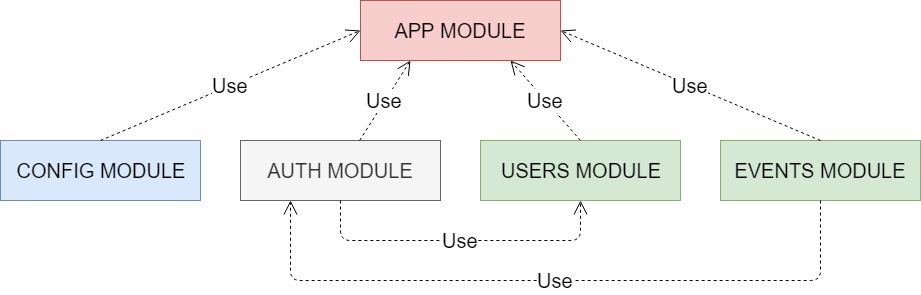

The diagram above was exported from draw.io. Its source (the exported page's mxGraphModel, read from the mxfile embedded in the PNG):
<mxGraphModel dx="2249" dy="715" grid="1" gridSize="10" guides="1" tooltips="1" connect="1" arrows="1" fold="1" page="1" pageScale="1" pageWidth="827" pageHeight="1169" math="0" shadow="0">
  <root>
    <mxCell id="0" />
    <mxCell id="1" parent="0" />
    <mxCell id="j3GfSJjPUvOgHMUE9C4t-1" value="USERS MODULE" style="rounded=0;whiteSpace=wrap;html=1;fontSize=20;fillColor=#d5e8d4;strokeColor=#82b366;" vertex="1" parent="1">
      <mxGeometry x="240" y="180" width="200" height="60" as="geometry" />
    </mxCell>
    <mxCell id="j3GfSJjPUvOgHMUE9C4t-2" value="APP MODULE" style="rounded=0;whiteSpace=wrap;html=1;fontSize=20;fillColor=#f8cecc;strokeColor=#b85450;" vertex="1" parent="1">
      <mxGeometry x="120" y="40" width="200" height="60" as="geometry" />
    </mxCell>
    <mxCell id="j3GfSJjPUvOgHMUE9C4t-3" value="CONFIG MODULE" style="rounded=0;whiteSpace=wrap;html=1;fontSize=20;fillColor=#dae8fc;strokeColor=#6c8ebf;" vertex="1" parent="1">
      <mxGeometry x="-240" y="180" width="200" height="60" as="geometry" />
    </mxCell>
    <mxCell id="j3GfSJjPUvOgHMUE9C4t-4" value="AUTH MODULE" style="rounded=0;whiteSpace=wrap;html=1;fontSize=20;fillColor=#f5f5f5;strokeColor=#666666;fontColor=#333333;" vertex="1" parent="1">
      <mxGeometry y="180" width="200" height="60" as="geometry" />
    </mxCell>
    <mxCell id="j3GfSJjPUvOgHMUE9C4t-6" value="Use" style="endArrow=open;endSize=12;dashed=1;html=1;fontSize=20;entryX=0.25;entryY=1;entryDx=0;entryDy=0;" edge="1" parent="1" source="j3GfSJjPUvOgHMUE9C4t-4" target="j3GfSJjPUvOgHMUE9C4t-2">
      <mxGeometry width="160" relative="1" as="geometry">
        <mxPoint x="160" y="320" as="sourcePoint" />
        <mxPoint x="320" y="320" as="targetPoint" />
      </mxGeometry>
    </mxCell>
    <mxCell id="j3GfSJjPUvOgHMUE9C4t-7" value="Use" style="endArrow=open;endSize=12;dashed=1;html=1;fontSize=20;entryX=0.75;entryY=1;entryDx=0;entryDy=0;exitX=0.5;exitY=0;exitDx=0;exitDy=0;" edge="1" parent="1" source="j3GfSJjPUvOgHMUE9C4t-1" target="j3GfSJjPUvOgHMUE9C4t-2">
      <mxGeometry width="160" relative="1" as="geometry">
        <mxPoint x="160" y="360" as="sourcePoint" />
        <mxPoint x="320" y="360" as="targetPoint" />
      </mxGeometry>
    </mxCell>
    <mxCell id="j3GfSJjPUvOgHMUE9C4t-8" value="Use" style="endArrow=open;endSize=12;dashed=1;html=1;fontSize=20;entryX=0;entryY=0.5;entryDx=0;entryDy=0;exitX=0.5;exitY=0;exitDx=0;exitDy=0;" edge="1" parent="1" source="j3GfSJjPUvOgHMUE9C4t-3" target="j3GfSJjPUvOgHMUE9C4t-2">
      <mxGeometry width="160" relative="1" as="geometry">
        <mxPoint x="160" y="360" as="sourcePoint" />
        <mxPoint x="320" y="360" as="targetPoint" />
      </mxGeometry>
    </mxCell>
    <mxCell id="j3GfSJjPUvOgHMUE9C4t-17" value="EVENTS MODULE" style="rounded=0;whiteSpace=wrap;html=1;fontSize=20;fillColor=#d5e8d4;strokeColor=#82b366;" vertex="1" parent="1">
      <mxGeometry x="480" y="180" width="200" height="60" as="geometry" />
    </mxCell>
    <mxCell id="j3GfSJjPUvOgHMUE9C4t-18" value="Use" style="endArrow=open;endSize=12;dashed=1;html=1;fontSize=20;entryX=1;entryY=0.5;entryDx=0;entryDy=0;exitX=0.5;exitY=0;exitDx=0;exitDy=0;" edge="1" parent="1" source="j3GfSJjPUvOgHMUE9C4t-17" target="j3GfSJjPUvOgHMUE9C4t-2">
      <mxGeometry width="160" relative="1" as="geometry">
        <mxPoint x="350" y="190" as="sourcePoint" />
        <mxPoint x="205" y="114.01999999999998" as="targetPoint" />
      </mxGeometry>
    </mxCell>
    <mxCell id="j3GfSJjPUvOgHMUE9C4t-19" value="Use" style="endArrow=open;endSize=12;dashed=1;html=1;fontSize=20;entryX=0.5;entryY=1;entryDx=0;entryDy=0;exitX=0.5;exitY=1;exitDx=0;exitDy=0;" edge="1" parent="1" source="j3GfSJjPUvOgHMUE9C4t-4" target="j3GfSJjPUvOgHMUE9C4t-1">
      <mxGeometry width="160" relative="1" as="geometry">
        <mxPoint x="590" y="190" as="sourcePoint" />
        <mxPoint x="330" y="80" as="targetPoint" />
        <Array as="points">
          <mxPoint x="100" y="280" />
          <mxPoint x="340" y="280" />
        </Array>
      </mxGeometry>
    </mxCell>
    <mxCell id="j3GfSJjPUvOgHMUE9C4t-20" value="Use" style="endArrow=open;endSize=12;dashed=1;html=1;fontSize=20;entryX=0.25;entryY=1;entryDx=0;entryDy=0;exitX=0.5;exitY=1;exitDx=0;exitDy=0;" edge="1" parent="1" source="j3GfSJjPUvOgHMUE9C4t-17" target="j3GfSJjPUvOgHMUE9C4t-4">
      <mxGeometry width="160" relative="1" as="geometry">
        <mxPoint x="420" y="290" as="sourcePoint" />
        <mxPoint x="660" y="290" as="targetPoint" />
        <Array as="points">
          <mxPoint x="580" y="320" />
          <mxPoint x="50" y="320" />
        </Array>
      </mxGeometry>
    </mxCell>
  </root>
</mxGraphModel>